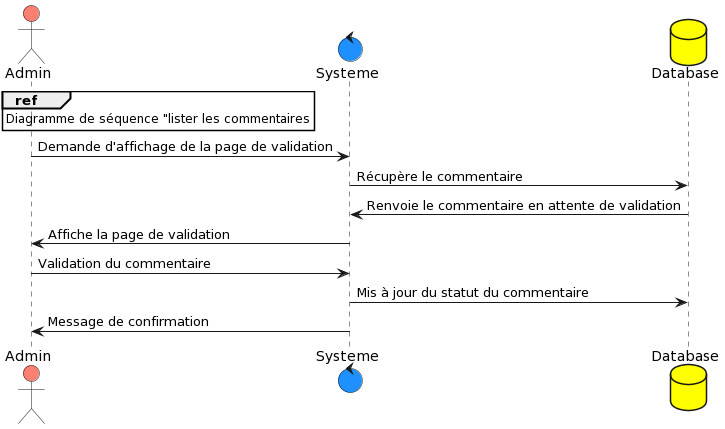

The diagram above was rendered by PlantUML. Its source (embedded in the PNG):
@startuml
actor Admin #salmon
control Systeme #dodgerblue
database Database #yellow

ref over Admin : Diagramme de séquence "lister les commentaires

Admin -> Systeme : Demande d'affichage de la page de validation
Systeme -> Database : Récupère le commentaire
Database -> Systeme : Renvoie le commentaire en attente de validation
Systeme -> Admin : Affiche la page de validation
Admin -> Systeme : Validation du commentaire
Systeme -> Database : Mis à jour du statut du commentaire
Systeme -> Admin : Message de confirmation
@enduml